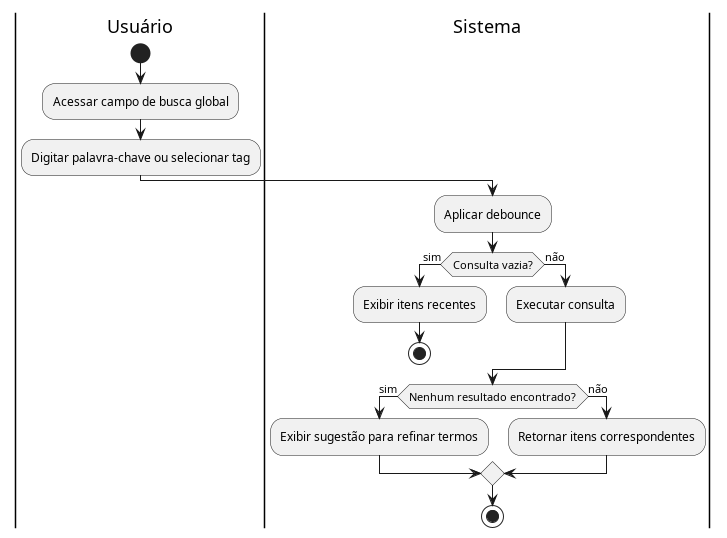

The diagram above was rendered by PlantUML. Its source (embedded in the PNG):
@startuml diagrama_UC13

|Usuário|
start
:Acessar campo de busca global;
:Digitar palavra-chave ou selecionar tag;

|Sistema|
:Aplicar debounce;
if (Consulta vazia?) then (sim)
  :Exibir itens recentes;
  stop
else (não)
  :Executar consulta;
endif

if (Nenhum resultado encontrado?) then (sim)
  :Exibir sugestão para refinar termos;
else (não)
  :Retornar itens correspondentes;
endif

stop
@enduml